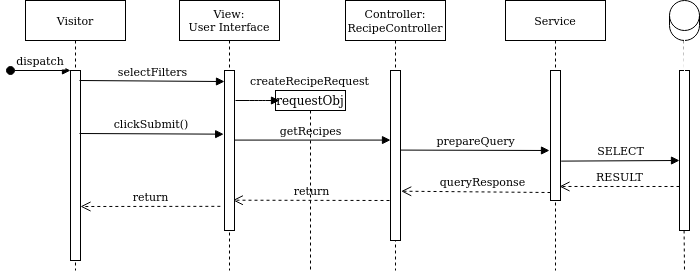

The diagram above was exported from draw.io. Its source (the exported page's mxGraphModel, read from the mxfile embedded in the PNG):
<mxGraphModel dx="2052" dy="1105" grid="1" gridSize="10" guides="1" tooltips="1" connect="1" arrows="1" fold="1" page="1" pageScale="1" pageWidth="850" pageHeight="1100" math="0" shadow="0">
  <root>
    <mxCell id="0" />
    <mxCell id="1" parent="0" />
    <mxCell id="3nuBFxr9cyL0pnOWT2aG-1" value="Visitor" style="shape=umlLifeline;perimeter=lifelinePerimeter;container=1;collapsible=0;recursiveResize=0;rounded=0;shadow=0;strokeWidth=1;fontSize=11;" parent="1" vertex="1">
      <mxGeometry x="116" y="90" width="100" height="270" as="geometry" />
    </mxCell>
    <mxCell id="3nuBFxr9cyL0pnOWT2aG-2" value="" style="points=[];perimeter=orthogonalPerimeter;rounded=0;shadow=0;strokeWidth=1;" parent="3nuBFxr9cyL0pnOWT2aG-1" vertex="1">
      <mxGeometry x="45" y="70" width="10" height="190" as="geometry" />
    </mxCell>
    <mxCell id="3nuBFxr9cyL0pnOWT2aG-3" value="dispatch" style="verticalAlign=bottom;startArrow=oval;endArrow=block;startSize=8;shadow=0;strokeWidth=1;" parent="3nuBFxr9cyL0pnOWT2aG-1" target="3nuBFxr9cyL0pnOWT2aG-2" edge="1">
      <mxGeometry relative="1" as="geometry">
        <mxPoint x="-15" y="70" as="sourcePoint" />
      </mxGeometry>
    </mxCell>
    <mxCell id="3nuBFxr9cyL0pnOWT2aG-5" value="Service" style="shape=umlLifeline;perimeter=lifelinePerimeter;container=1;collapsible=0;recursiveResize=0;rounded=0;shadow=0;strokeWidth=1;fontSize=11;" parent="1" vertex="1">
      <mxGeometry x="596" y="90" width="100" height="270" as="geometry" />
    </mxCell>
    <mxCell id="3nuBFxr9cyL0pnOWT2aG-6" value="" style="points=[];perimeter=orthogonalPerimeter;rounded=0;shadow=0;strokeWidth=1;" parent="3nuBFxr9cyL0pnOWT2aG-5" vertex="1">
      <mxGeometry x="45" y="70" width="10" height="130" as="geometry" />
    </mxCell>
    <mxCell id="YVTz0FdUAdbR-BDegYL--3" value="&lt;div&gt;prepareQuery&lt;/div&gt;" style="html=1;verticalAlign=bottom;endArrow=block;" parent="3nuBFxr9cyL0pnOWT2aG-5" edge="1">
      <mxGeometry width="80" relative="1" as="geometry">
        <mxPoint x="-105.00333333333322" y="149.58000000000015" as="sourcePoint" />
        <mxPoint x="44" y="150" as="targetPoint" />
      </mxGeometry>
    </mxCell>
    <mxCell id="YVTz0FdUAdbR-BDegYL--4" value="&lt;div&gt;queryResponse&lt;/div&gt;" style="html=1;verticalAlign=bottom;endArrow=open;dashed=1;endSize=8;entryX=1.067;entryY=0.71;entryDx=0;entryDy=0;entryPerimeter=0;" parent="3nuBFxr9cyL0pnOWT2aG-5" target="NycK5K4LlBTCJ5WgsUAQ-7" edge="1">
      <mxGeometry x="-0.0858" relative="1" as="geometry">
        <mxPoint x="45" y="192.01999999999998" as="sourcePoint" />
        <mxPoint x="-110.33333333333348" y="192.01999999999998" as="targetPoint" />
        <mxPoint as="offset" />
      </mxGeometry>
    </mxCell>
    <mxCell id="3nuBFxr9cyL0pnOWT2aG-8" value="clickSubmit()" style="verticalAlign=bottom;endArrow=block;shadow=0;strokeWidth=1;entryX=-0.083;entryY=0.348;entryDx=0;entryDy=0;entryPerimeter=0;" parent="1" edge="1">
      <mxGeometry relative="1" as="geometry">
        <mxPoint x="170" y="223.0000000000001" as="sourcePoint" />
        <mxPoint x="314.1700000000001" y="223.68000000000006" as="targetPoint" />
      </mxGeometry>
    </mxCell>
    <mxCell id="NycK5K4LlBTCJ5WgsUAQ-1" value="SELECT" style="html=1;verticalAlign=bottom;endArrow=block;exitX=1.067;exitY=0.697;exitDx=0;exitDy=0;exitPerimeter=0;" parent="1" source="3nuBFxr9cyL0pnOWT2aG-6" edge="1">
      <mxGeometry width="80" relative="1" as="geometry">
        <mxPoint x="659.6666666666667" y="250" as="sourcePoint" />
        <mxPoint x="770" y="250" as="targetPoint" />
      </mxGeometry>
    </mxCell>
    <mxCell id="NycK5K4LlBTCJ5WgsUAQ-2" value="" style="shape=cylinder3;whiteSpace=wrap;html=1;boundedLbl=1;backgroundOutline=1;size=15;" parent="1" vertex="1">
      <mxGeometry x="760" y="90" width="30" height="40" as="geometry" />
    </mxCell>
    <mxCell id="NycK5K4LlBTCJ5WgsUAQ-3" value="" style="endArrow=none;dashed=1;html=1;startArrow=none;" parent="1" edge="1">
      <mxGeometry width="50" height="50" relative="1" as="geometry">
        <mxPoint x="774.5800000000004" y="320" as="sourcePoint" />
        <mxPoint x="775" y="360" as="targetPoint" />
      </mxGeometry>
    </mxCell>
    <mxCell id="NycK5K4LlBTCJ5WgsUAQ-4" value="&lt;font style=&quot;font-size: 11px&quot;&gt;Controller:&lt;br&gt;RecipeController&lt;/font&gt;" style="shape=umlLifeline;perimeter=lifelinePerimeter;whiteSpace=wrap;html=1;container=1;collapsible=0;recursiveResize=0;outlineConnect=0;" parent="1" vertex="1">
      <mxGeometry x="436" y="90" width="100" height="270" as="geometry" />
    </mxCell>
    <mxCell id="NycK5K4LlBTCJ5WgsUAQ-7" value="" style="html=1;points=[];perimeter=orthogonalPerimeter;" parent="NycK5K4LlBTCJ5WgsUAQ-4" vertex="1">
      <mxGeometry x="45" y="70" width="10" height="170" as="geometry" />
    </mxCell>
    <mxCell id="NycK5K4LlBTCJ5WgsUAQ-5" value="getRecipes" style="html=1;verticalAlign=bottom;endArrow=block;" parent="NycK5K4LlBTCJ5WgsUAQ-4" source="YVTz0FdUAdbR-BDegYL--1" edge="1">
      <mxGeometry width="80" relative="1" as="geometry">
        <mxPoint x="-99.5" y="139.5800000000001" as="sourcePoint" />
        <mxPoint x="45.00000000000023" y="139.5800000000001" as="targetPoint" />
      </mxGeometry>
    </mxCell>
    <mxCell id="NycK5K4LlBTCJ5WgsUAQ-6" value="RESULT" style="html=1;verticalAlign=bottom;endArrow=open;dashed=1;endSize=8;entryX=0.9;entryY=0.846;entryDx=0;entryDy=0;entryPerimeter=0;" parent="1" edge="1">
      <mxGeometry relative="1" as="geometry">
        <mxPoint x="770" y="276" as="sourcePoint" />
        <mxPoint x="650" y="275.98" as="targetPoint" />
      </mxGeometry>
    </mxCell>
    <mxCell id="NycK5K4LlBTCJ5WgsUAQ-8" value="" style="html=1;points=[];perimeter=orthogonalPerimeter;" parent="1" vertex="1">
      <mxGeometry x="770" y="160" width="10" height="160" as="geometry" />
    </mxCell>
    <mxCell id="NycK5K4LlBTCJ5WgsUAQ-9" value="&lt;div&gt;&lt;br&gt;&lt;/div&gt;&lt;div&gt;&lt;br&gt;&lt;/div&gt;&lt;div&gt;&lt;br&gt;&lt;/div&gt;" style="endArrow=none;dashed=1;html=1;" parent="1" edge="1">
      <mxGeometry width="50" height="50" relative="1" as="geometry">
        <mxPoint x="774.58" y="130" as="sourcePoint" />
        <mxPoint x="775" y="160" as="targetPoint" />
      </mxGeometry>
    </mxCell>
    <mxCell id="NycK5K4LlBTCJ5WgsUAQ-10" value="return" style="html=1;verticalAlign=bottom;endArrow=open;dashed=1;endSize=8;entryX=0.533;entryY=0.599;entryDx=0;entryDy=0;entryPerimeter=0;" parent="1" edge="1">
      <mxGeometry relative="1" as="geometry">
        <mxPoint x="480" y="290" as="sourcePoint" />
        <mxPoint x="323.3000000000002" y="289.7000000000003" as="targetPoint" />
      </mxGeometry>
    </mxCell>
    <mxCell id="NycK5K4LlBTCJ5WgsUAQ-12" value="selectFilters" style="html=1;verticalAlign=bottom;endArrow=block;entryX=0;entryY=0.069;entryDx=0;entryDy=0;entryPerimeter=0;" parent="1" target="YVTz0FdUAdbR-BDegYL--2" edge="1">
      <mxGeometry width="80" relative="1" as="geometry">
        <mxPoint x="170" y="170" as="sourcePoint" />
        <mxPoint x="290" y="170" as="targetPoint" />
      </mxGeometry>
    </mxCell>
    <mxCell id="NycK5K4LlBTCJ5WgsUAQ-14" value="&lt;div&gt;requestObj&lt;/div&gt;" style="shape=umlLifeline;perimeter=lifelinePerimeter;whiteSpace=wrap;html=1;container=1;collapsible=0;recursiveResize=0;outlineConnect=0;size=20;" parent="1" vertex="1">
      <mxGeometry x="366" y="180" width="70" height="180" as="geometry" />
    </mxCell>
    <mxCell id="NycK5K4LlBTCJ5WgsUAQ-15" value="return" style="html=1;verticalAlign=bottom;endArrow=open;dashed=1;endSize=8;exitX=-0.417;exitY=0.749;exitDx=0;exitDy=0;exitPerimeter=0;" parent="1" edge="1">
      <mxGeometry relative="1" as="geometry">
        <mxPoint x="310.83000000000015" y="295.84000000000015" as="sourcePoint" />
        <mxPoint x="171" y="296" as="targetPoint" />
      </mxGeometry>
    </mxCell>
    <mxCell id="YVTz0FdUAdbR-BDegYL--1" value="View:&#10;User Interface" style="shape=umlLifeline;perimeter=lifelinePerimeter;container=1;collapsible=0;recursiveResize=0;rounded=0;shadow=0;strokeWidth=1;fontSize=11;" parent="1" vertex="1">
      <mxGeometry x="270" y="90" width="100" height="270" as="geometry" />
    </mxCell>
    <mxCell id="YVTz0FdUAdbR-BDegYL--2" value="" style="points=[];perimeter=orthogonalPerimeter;rounded=0;shadow=0;strokeWidth=1;" parent="YVTz0FdUAdbR-BDegYL--1" vertex="1">
      <mxGeometry x="45" y="70" width="10" height="160" as="geometry" />
    </mxCell>
    <mxCell id="NycK5K4LlBTCJ5WgsUAQ-13" value="createRecipeRequest" style="html=1;verticalAlign=bottom;endArrow=block;" parent="YVTz0FdUAdbR-BDegYL--1" edge="1">
      <mxGeometry x="1" y="32" width="80" relative="1" as="geometry">
        <mxPoint x="56" y="100" as="sourcePoint" />
        <mxPoint x="100" y="100" as="targetPoint" />
        <Array as="points">
          <mxPoint x="80" y="100" />
        </Array>
        <mxPoint x="30" y="22" as="offset" />
      </mxGeometry>
    </mxCell>
  </root>
</mxGraphModel>